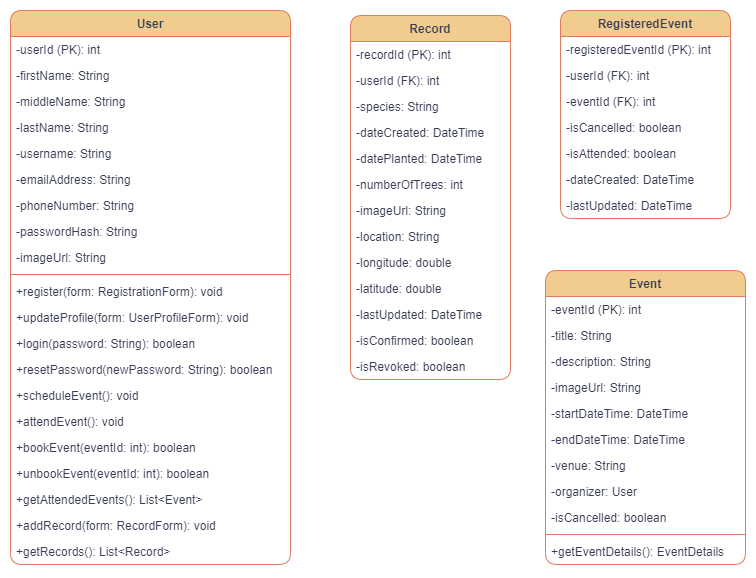

The diagram above was exported from draw.io. Its source (the exported page's mxGraphModel, read from the mxfile embedded in the PNG):
<mxGraphModel dx="789" dy="1673" grid="1" gridSize="10" guides="1" tooltips="1" connect="1" arrows="1" fold="1" page="1" pageScale="1" pageWidth="827" pageHeight="1169" math="0" shadow="0">
  <root>
    <mxCell id="WIyWlLk6GJQsqaUBKTNV-0" />
    <mxCell id="WIyWlLk6GJQsqaUBKTNV-1" parent="WIyWlLk6GJQsqaUBKTNV-0" />
    <mxCell id="gfXIzz6LY0_jUiX6LjBA-168" value="User" style="swimlane;fontStyle=1;childLayout=stackLayout;horizontal=1;startSize=26;horizontalStack=0;resizeParent=1;resizeParentMax=0;resizeLast=0;collapsible=1;marginBottom=0;labelBackgroundColor=none;fillColor=#F2CC8F;strokeColor=#E07A5F;fontColor=#393C56;rounded=1;" vertex="1" parent="WIyWlLk6GJQsqaUBKTNV-1">
      <mxGeometry x="20" y="-55" width="280" height="554" as="geometry" />
    </mxCell>
    <mxCell id="gfXIzz6LY0_jUiX6LjBA-169" value="-userId (PK): int" style="text;strokeColor=none;fillColor=none;align=left;verticalAlign=top;spacingLeft=4;spacingRight=4;overflow=hidden;rotatable=0;points=[[0,0.5],[1,0.5]];portConstraint=eastwest;labelBackgroundColor=none;fontColor=#393C56;rounded=1;" vertex="1" parent="gfXIzz6LY0_jUiX6LjBA-168">
      <mxGeometry y="26" width="280" height="26" as="geometry" />
    </mxCell>
    <mxCell id="gfXIzz6LY0_jUiX6LjBA-170" value="-firstName: String" style="text;strokeColor=none;fillColor=none;align=left;verticalAlign=top;spacingLeft=4;spacingRight=4;overflow=hidden;rotatable=0;points=[[0,0.5],[1,0.5]];portConstraint=eastwest;labelBackgroundColor=none;fontColor=#393C56;rounded=1;" vertex="1" parent="gfXIzz6LY0_jUiX6LjBA-168">
      <mxGeometry y="52" width="280" height="26" as="geometry" />
    </mxCell>
    <mxCell id="gfXIzz6LY0_jUiX6LjBA-171" value="-middleName: String" style="text;strokeColor=none;fillColor=none;align=left;verticalAlign=top;spacingLeft=4;spacingRight=4;overflow=hidden;rotatable=0;points=[[0,0.5],[1,0.5]];portConstraint=eastwest;labelBackgroundColor=none;fontColor=#393C56;rounded=1;" vertex="1" parent="gfXIzz6LY0_jUiX6LjBA-168">
      <mxGeometry y="78" width="280" height="26" as="geometry" />
    </mxCell>
    <mxCell id="gfXIzz6LY0_jUiX6LjBA-172" value="-lastName: String" style="text;strokeColor=none;fillColor=none;align=left;verticalAlign=top;spacingLeft=4;spacingRight=4;overflow=hidden;rotatable=0;points=[[0,0.5],[1,0.5]];portConstraint=eastwest;labelBackgroundColor=none;fontColor=#393C56;rounded=1;" vertex="1" parent="gfXIzz6LY0_jUiX6LjBA-168">
      <mxGeometry y="104" width="280" height="26" as="geometry" />
    </mxCell>
    <mxCell id="gfXIzz6LY0_jUiX6LjBA-173" value="-username: String" style="text;strokeColor=none;fillColor=none;align=left;verticalAlign=top;spacingLeft=4;spacingRight=4;overflow=hidden;rotatable=0;points=[[0,0.5],[1,0.5]];portConstraint=eastwest;labelBackgroundColor=none;fontColor=#393C56;rounded=1;" vertex="1" parent="gfXIzz6LY0_jUiX6LjBA-168">
      <mxGeometry y="130" width="280" height="26" as="geometry" />
    </mxCell>
    <mxCell id="gfXIzz6LY0_jUiX6LjBA-174" value="-emailAddress: String" style="text;strokeColor=none;fillColor=none;align=left;verticalAlign=top;spacingLeft=4;spacingRight=4;overflow=hidden;rotatable=0;points=[[0,0.5],[1,0.5]];portConstraint=eastwest;labelBackgroundColor=none;fontColor=#393C56;rounded=1;" vertex="1" parent="gfXIzz6LY0_jUiX6LjBA-168">
      <mxGeometry y="156" width="280" height="26" as="geometry" />
    </mxCell>
    <mxCell id="gfXIzz6LY0_jUiX6LjBA-175" value="-phoneNumber: String" style="text;strokeColor=none;fillColor=none;align=left;verticalAlign=top;spacingLeft=4;spacingRight=4;overflow=hidden;rotatable=0;points=[[0,0.5],[1,0.5]];portConstraint=eastwest;labelBackgroundColor=none;fontColor=#393C56;rounded=1;" vertex="1" parent="gfXIzz6LY0_jUiX6LjBA-168">
      <mxGeometry y="182" width="280" height="26" as="geometry" />
    </mxCell>
    <mxCell id="gfXIzz6LY0_jUiX6LjBA-176" value="-passwordHash: String" style="text;strokeColor=none;fillColor=none;align=left;verticalAlign=top;spacingLeft=4;spacingRight=4;overflow=hidden;rotatable=0;points=[[0,0.5],[1,0.5]];portConstraint=eastwest;labelBackgroundColor=none;fontColor=#393C56;rounded=1;" vertex="1" parent="gfXIzz6LY0_jUiX6LjBA-168">
      <mxGeometry y="208" width="280" height="26" as="geometry" />
    </mxCell>
    <mxCell id="gfXIzz6LY0_jUiX6LjBA-177" value="-imageUrl: String" style="text;strokeColor=none;fillColor=none;align=left;verticalAlign=top;spacingLeft=4;spacingRight=4;overflow=hidden;rotatable=0;points=[[0,0.5],[1,0.5]];portConstraint=eastwest;labelBackgroundColor=none;fontColor=#393C56;rounded=1;" vertex="1" parent="gfXIzz6LY0_jUiX6LjBA-168">
      <mxGeometry y="234" width="280" height="26" as="geometry" />
    </mxCell>
    <mxCell id="gfXIzz6LY0_jUiX6LjBA-178" value="" style="line;strokeWidth=1;fillColor=none;align=left;verticalAlign=middle;spacingTop=-1;spacingLeft=3;spacingRight=3;rotatable=0;labelPosition=right;points=[];portConstraint=eastwest;labelBackgroundColor=none;strokeColor=#E07A5F;fontColor=#393C56;rounded=1;" vertex="1" parent="gfXIzz6LY0_jUiX6LjBA-168">
      <mxGeometry y="260" width="280" height="8" as="geometry" />
    </mxCell>
    <mxCell id="gfXIzz6LY0_jUiX6LjBA-179" value="+register(form: RegistrationForm): void" style="text;strokeColor=none;fillColor=none;align=left;verticalAlign=top;spacingLeft=4;spacingRight=4;overflow=hidden;rotatable=0;points=[[0,0.5],[1,0.5]];portConstraint=eastwest;labelBackgroundColor=none;fontColor=#393C56;rounded=1;" vertex="1" parent="gfXIzz6LY0_jUiX6LjBA-168">
      <mxGeometry y="268" width="280" height="26" as="geometry" />
    </mxCell>
    <mxCell id="gfXIzz6LY0_jUiX6LjBA-180" value="+updateProfile(form: UserProfileForm): void" style="text;strokeColor=none;fillColor=none;align=left;verticalAlign=top;spacingLeft=4;spacingRight=4;overflow=hidden;rotatable=0;points=[[0,0.5],[1,0.5]];portConstraint=eastwest;labelBackgroundColor=none;fontColor=#393C56;rounded=1;" vertex="1" parent="gfXIzz6LY0_jUiX6LjBA-168">
      <mxGeometry y="294" width="280" height="26" as="geometry" />
    </mxCell>
    <mxCell id="gfXIzz6LY0_jUiX6LjBA-181" value="+login(password: String): boolean" style="text;strokeColor=none;fillColor=none;align=left;verticalAlign=top;spacingLeft=4;spacingRight=4;overflow=hidden;rotatable=0;points=[[0,0.5],[1,0.5]];portConstraint=eastwest;labelBackgroundColor=none;fontColor=#393C56;rounded=1;" vertex="1" parent="gfXIzz6LY0_jUiX6LjBA-168">
      <mxGeometry y="320" width="280" height="26" as="geometry" />
    </mxCell>
    <mxCell id="gfXIzz6LY0_jUiX6LjBA-182" value="+resetPassword(newPassword: String): boolean" style="text;strokeColor=none;fillColor=none;align=left;verticalAlign=top;spacingLeft=4;spacingRight=4;overflow=hidden;rotatable=0;points=[[0,0.5],[1,0.5]];portConstraint=eastwest;labelBackgroundColor=none;fontColor=#393C56;rounded=1;" vertex="1" parent="gfXIzz6LY0_jUiX6LjBA-168">
      <mxGeometry y="346" width="280" height="26" as="geometry" />
    </mxCell>
    <mxCell id="gfXIzz6LY0_jUiX6LjBA-183" value="+scheduleEvent(): void" style="text;strokeColor=none;fillColor=none;align=left;verticalAlign=top;spacingLeft=4;spacingRight=4;overflow=hidden;rotatable=0;points=[[0,0.5],[1,0.5]];portConstraint=eastwest;labelBackgroundColor=none;fontColor=#393C56;rounded=1;" vertex="1" parent="gfXIzz6LY0_jUiX6LjBA-168">
      <mxGeometry y="372" width="280" height="26" as="geometry" />
    </mxCell>
    <mxCell id="gfXIzz6LY0_jUiX6LjBA-184" value="+attendEvent(): void" style="text;strokeColor=none;fillColor=none;align=left;verticalAlign=top;spacingLeft=4;spacingRight=4;overflow=hidden;rotatable=0;points=[[0,0.5],[1,0.5]];portConstraint=eastwest;labelBackgroundColor=none;fontColor=#393C56;rounded=1;" vertex="1" parent="gfXIzz6LY0_jUiX6LjBA-168">
      <mxGeometry y="398" width="280" height="26" as="geometry" />
    </mxCell>
    <mxCell id="gfXIzz6LY0_jUiX6LjBA-185" value="+bookEvent(eventId: int): boolean" style="text;strokeColor=none;fillColor=none;align=left;verticalAlign=top;spacingLeft=4;spacingRight=4;overflow=hidden;rotatable=0;points=[[0,0.5],[1,0.5]];portConstraint=eastwest;labelBackgroundColor=none;fontColor=#393C56;rounded=1;" vertex="1" parent="gfXIzz6LY0_jUiX6LjBA-168">
      <mxGeometry y="424" width="280" height="26" as="geometry" />
    </mxCell>
    <mxCell id="gfXIzz6LY0_jUiX6LjBA-186" value="+unbookEvent(eventId: int): boolean" style="text;strokeColor=none;fillColor=none;align=left;verticalAlign=top;spacingLeft=4;spacingRight=4;overflow=hidden;rotatable=0;points=[[0,0.5],[1,0.5]];portConstraint=eastwest;labelBackgroundColor=none;fontColor=#393C56;rounded=1;" vertex="1" parent="gfXIzz6LY0_jUiX6LjBA-168">
      <mxGeometry y="450" width="280" height="26" as="geometry" />
    </mxCell>
    <mxCell id="gfXIzz6LY0_jUiX6LjBA-187" value="+getAttendedEvents(): List&lt;Event&gt;" style="text;strokeColor=none;fillColor=none;align=left;verticalAlign=top;spacingLeft=4;spacingRight=4;overflow=hidden;rotatable=0;points=[[0,0.5],[1,0.5]];portConstraint=eastwest;labelBackgroundColor=none;fontColor=#393C56;rounded=1;" vertex="1" parent="gfXIzz6LY0_jUiX6LjBA-168">
      <mxGeometry y="476" width="280" height="26" as="geometry" />
    </mxCell>
    <mxCell id="gfXIzz6LY0_jUiX6LjBA-188" value="+addRecord(form: RecordForm): void" style="text;strokeColor=none;fillColor=none;align=left;verticalAlign=top;spacingLeft=4;spacingRight=4;overflow=hidden;rotatable=0;points=[[0,0.5],[1,0.5]];portConstraint=eastwest;labelBackgroundColor=none;fontColor=#393C56;rounded=1;" vertex="1" parent="gfXIzz6LY0_jUiX6LjBA-168">
      <mxGeometry y="502" width="280" height="26" as="geometry" />
    </mxCell>
    <mxCell id="gfXIzz6LY0_jUiX6LjBA-189" value="+getRecords(): List&lt;Record&gt;" style="text;strokeColor=none;fillColor=none;align=left;verticalAlign=top;spacingLeft=4;spacingRight=4;overflow=hidden;rotatable=0;points=[[0,0.5],[1,0.5]];portConstraint=eastwest;labelBackgroundColor=none;fontColor=#393C56;rounded=1;" vertex="1" parent="gfXIzz6LY0_jUiX6LjBA-168">
      <mxGeometry y="528" width="280" height="26" as="geometry" />
    </mxCell>
    <mxCell id="gfXIzz6LY0_jUiX6LjBA-190" value="Event" style="swimlane;fontStyle=1;childLayout=stackLayout;horizontal=1;startSize=26;horizontalStack=0;resizeParent=1;resizeParentMax=0;resizeLast=0;collapsible=1;marginBottom=0;labelBackgroundColor=none;fillColor=#F2CC8F;strokeColor=#E07A5F;fontColor=#393C56;rounded=1;" vertex="1" parent="WIyWlLk6GJQsqaUBKTNV-1">
      <mxGeometry x="555" y="205" width="200" height="294" as="geometry" />
    </mxCell>
    <mxCell id="gfXIzz6LY0_jUiX6LjBA-191" value="-eventId (PK): int" style="text;strokeColor=none;fillColor=none;align=left;verticalAlign=top;spacingLeft=4;spacingRight=4;overflow=hidden;rotatable=0;points=[[0,0.5],[1,0.5]];portConstraint=eastwest;labelBackgroundColor=none;fontColor=#393C56;rounded=1;" vertex="1" parent="gfXIzz6LY0_jUiX6LjBA-190">
      <mxGeometry y="26" width="200" height="26" as="geometry" />
    </mxCell>
    <mxCell id="gfXIzz6LY0_jUiX6LjBA-192" value="-title: String" style="text;strokeColor=none;fillColor=none;align=left;verticalAlign=top;spacingLeft=4;spacingRight=4;overflow=hidden;rotatable=0;points=[[0,0.5],[1,0.5]];portConstraint=eastwest;labelBackgroundColor=none;fontColor=#393C56;rounded=1;" vertex="1" parent="gfXIzz6LY0_jUiX6LjBA-190">
      <mxGeometry y="52" width="200" height="26" as="geometry" />
    </mxCell>
    <mxCell id="gfXIzz6LY0_jUiX6LjBA-193" value="-description: String" style="text;strokeColor=none;fillColor=none;align=left;verticalAlign=top;spacingLeft=4;spacingRight=4;overflow=hidden;rotatable=0;points=[[0,0.5],[1,0.5]];portConstraint=eastwest;labelBackgroundColor=none;fontColor=#393C56;rounded=1;" vertex="1" parent="gfXIzz6LY0_jUiX6LjBA-190">
      <mxGeometry y="78" width="200" height="26" as="geometry" />
    </mxCell>
    <mxCell id="gfXIzz6LY0_jUiX6LjBA-194" value="-imageUrl: String" style="text;strokeColor=none;fillColor=none;align=left;verticalAlign=top;spacingLeft=4;spacingRight=4;overflow=hidden;rotatable=0;points=[[0,0.5],[1,0.5]];portConstraint=eastwest;labelBackgroundColor=none;fontColor=#393C56;rounded=1;" vertex="1" parent="gfXIzz6LY0_jUiX6LjBA-190">
      <mxGeometry y="104" width="200" height="26" as="geometry" />
    </mxCell>
    <mxCell id="gfXIzz6LY0_jUiX6LjBA-195" value="-startDateTime: DateTime" style="text;strokeColor=none;fillColor=none;align=left;verticalAlign=top;spacingLeft=4;spacingRight=4;overflow=hidden;rotatable=0;points=[[0,0.5],[1,0.5]];portConstraint=eastwest;labelBackgroundColor=none;fontColor=#393C56;rounded=1;" vertex="1" parent="gfXIzz6LY0_jUiX6LjBA-190">
      <mxGeometry y="130" width="200" height="26" as="geometry" />
    </mxCell>
    <mxCell id="gfXIzz6LY0_jUiX6LjBA-196" value="-endDateTime: DateTime" style="text;strokeColor=none;fillColor=none;align=left;verticalAlign=top;spacingLeft=4;spacingRight=4;overflow=hidden;rotatable=0;points=[[0,0.5],[1,0.5]];portConstraint=eastwest;labelBackgroundColor=none;fontColor=#393C56;rounded=1;" vertex="1" parent="gfXIzz6LY0_jUiX6LjBA-190">
      <mxGeometry y="156" width="200" height="26" as="geometry" />
    </mxCell>
    <mxCell id="gfXIzz6LY0_jUiX6LjBA-197" value="-venue: String" style="text;strokeColor=none;fillColor=none;align=left;verticalAlign=top;spacingLeft=4;spacingRight=4;overflow=hidden;rotatable=0;points=[[0,0.5],[1,0.5]];portConstraint=eastwest;labelBackgroundColor=none;fontColor=#393C56;rounded=1;" vertex="1" parent="gfXIzz6LY0_jUiX6LjBA-190">
      <mxGeometry y="182" width="200" height="26" as="geometry" />
    </mxCell>
    <mxCell id="gfXIzz6LY0_jUiX6LjBA-198" value="-organizer: User" style="text;strokeColor=none;fillColor=none;align=left;verticalAlign=top;spacingLeft=4;spacingRight=4;overflow=hidden;rotatable=0;points=[[0,0.5],[1,0.5]];portConstraint=eastwest;labelBackgroundColor=none;fontColor=#393C56;rounded=1;" vertex="1" parent="gfXIzz6LY0_jUiX6LjBA-190">
      <mxGeometry y="208" width="200" height="26" as="geometry" />
    </mxCell>
    <mxCell id="gfXIzz6LY0_jUiX6LjBA-199" value="-isCancelled: boolean" style="text;strokeColor=none;fillColor=none;align=left;verticalAlign=top;spacingLeft=4;spacingRight=4;overflow=hidden;rotatable=0;points=[[0,0.5],[1,0.5]];portConstraint=eastwest;labelBackgroundColor=none;fontColor=#393C56;rounded=1;" vertex="1" parent="gfXIzz6LY0_jUiX6LjBA-190">
      <mxGeometry y="234" width="200" height="26" as="geometry" />
    </mxCell>
    <mxCell id="gfXIzz6LY0_jUiX6LjBA-200" value="" style="line;strokeWidth=1;fillColor=none;align=left;verticalAlign=middle;spacingTop=-1;spacingLeft=3;spacingRight=3;rotatable=0;labelPosition=right;points=[];portConstraint=eastwest;labelBackgroundColor=none;strokeColor=#E07A5F;fontColor=#393C56;rounded=1;" vertex="1" parent="gfXIzz6LY0_jUiX6LjBA-190">
      <mxGeometry y="260" width="200" height="8" as="geometry" />
    </mxCell>
    <mxCell id="gfXIzz6LY0_jUiX6LjBA-201" value="+getEventDetails(): EventDetails" style="text;strokeColor=none;fillColor=none;align=left;verticalAlign=top;spacingLeft=4;spacingRight=4;overflow=hidden;rotatable=0;points=[[0,0.5],[1,0.5]];portConstraint=eastwest;labelBackgroundColor=none;fontColor=#393C56;rounded=1;" vertex="1" parent="gfXIzz6LY0_jUiX6LjBA-190">
      <mxGeometry y="268" width="200" height="26" as="geometry" />
    </mxCell>
    <mxCell id="gfXIzz6LY0_jUiX6LjBA-202" value="Record" style="swimlane;fontStyle=1;childLayout=stackLayout;horizontal=1;startSize=26;horizontalStack=0;resizeParent=1;resizeParentMax=0;resizeLast=0;collapsible=1;marginBottom=0;labelBackgroundColor=none;fillColor=#F2CC8F;strokeColor=#E07A5F;fontColor=#393C56;rounded=1;" vertex="1" parent="WIyWlLk6GJQsqaUBKTNV-1">
      <mxGeometry x="360" y="-50" width="160" height="364" as="geometry" />
    </mxCell>
    <mxCell id="gfXIzz6LY0_jUiX6LjBA-203" value="-recordId (PK): int" style="text;strokeColor=none;fillColor=none;align=left;verticalAlign=top;spacingLeft=4;spacingRight=4;overflow=hidden;rotatable=0;points=[[0,0.5],[1,0.5]];portConstraint=eastwest;labelBackgroundColor=none;fontColor=#393C56;rounded=1;" vertex="1" parent="gfXIzz6LY0_jUiX6LjBA-202">
      <mxGeometry y="26" width="160" height="26" as="geometry" />
    </mxCell>
    <mxCell id="gfXIzz6LY0_jUiX6LjBA-204" value="-userId (FK): int" style="text;strokeColor=none;fillColor=none;align=left;verticalAlign=top;spacingLeft=4;spacingRight=4;overflow=hidden;rotatable=0;points=[[0,0.5],[1,0.5]];portConstraint=eastwest;labelBackgroundColor=none;fontColor=#393C56;rounded=1;" vertex="1" parent="gfXIzz6LY0_jUiX6LjBA-202">
      <mxGeometry y="52" width="160" height="26" as="geometry" />
    </mxCell>
    <mxCell id="gfXIzz6LY0_jUiX6LjBA-205" value="-species: String" style="text;strokeColor=none;fillColor=none;align=left;verticalAlign=top;spacingLeft=4;spacingRight=4;overflow=hidden;rotatable=0;points=[[0,0.5],[1,0.5]];portConstraint=eastwest;labelBackgroundColor=none;fontColor=#393C56;rounded=1;" vertex="1" parent="gfXIzz6LY0_jUiX6LjBA-202">
      <mxGeometry y="78" width="160" height="26" as="geometry" />
    </mxCell>
    <mxCell id="gfXIzz6LY0_jUiX6LjBA-206" value="-dateCreated: DateTime" style="text;strokeColor=none;fillColor=none;align=left;verticalAlign=top;spacingLeft=4;spacingRight=4;overflow=hidden;rotatable=0;points=[[0,0.5],[1,0.5]];portConstraint=eastwest;labelBackgroundColor=none;fontColor=#393C56;rounded=1;" vertex="1" parent="gfXIzz6LY0_jUiX6LjBA-202">
      <mxGeometry y="104" width="160" height="26" as="geometry" />
    </mxCell>
    <mxCell id="gfXIzz6LY0_jUiX6LjBA-207" value="-datePlanted: DateTime" style="text;strokeColor=none;fillColor=none;align=left;verticalAlign=top;spacingLeft=4;spacingRight=4;overflow=hidden;rotatable=0;points=[[0,0.5],[1,0.5]];portConstraint=eastwest;labelBackgroundColor=none;fontColor=#393C56;rounded=1;" vertex="1" parent="gfXIzz6LY0_jUiX6LjBA-202">
      <mxGeometry y="130" width="160" height="26" as="geometry" />
    </mxCell>
    <mxCell id="gfXIzz6LY0_jUiX6LjBA-208" value="-numberOfTrees: int" style="text;strokeColor=none;fillColor=none;align=left;verticalAlign=top;spacingLeft=4;spacingRight=4;overflow=hidden;rotatable=0;points=[[0,0.5],[1,0.5]];portConstraint=eastwest;labelBackgroundColor=none;fontColor=#393C56;rounded=1;" vertex="1" parent="gfXIzz6LY0_jUiX6LjBA-202">
      <mxGeometry y="156" width="160" height="26" as="geometry" />
    </mxCell>
    <mxCell id="gfXIzz6LY0_jUiX6LjBA-209" value="-imageUrl: String" style="text;strokeColor=none;fillColor=none;align=left;verticalAlign=top;spacingLeft=4;spacingRight=4;overflow=hidden;rotatable=0;points=[[0,0.5],[1,0.5]];portConstraint=eastwest;labelBackgroundColor=none;fontColor=#393C56;rounded=1;" vertex="1" parent="gfXIzz6LY0_jUiX6LjBA-202">
      <mxGeometry y="182" width="160" height="26" as="geometry" />
    </mxCell>
    <mxCell id="gfXIzz6LY0_jUiX6LjBA-210" value="-location: String" style="text;strokeColor=none;fillColor=none;align=left;verticalAlign=top;spacingLeft=4;spacingRight=4;overflow=hidden;rotatable=0;points=[[0,0.5],[1,0.5]];portConstraint=eastwest;labelBackgroundColor=none;fontColor=#393C56;rounded=1;" vertex="1" parent="gfXIzz6LY0_jUiX6LjBA-202">
      <mxGeometry y="208" width="160" height="26" as="geometry" />
    </mxCell>
    <mxCell id="gfXIzz6LY0_jUiX6LjBA-211" value="-longitude: double" style="text;strokeColor=none;fillColor=none;align=left;verticalAlign=top;spacingLeft=4;spacingRight=4;overflow=hidden;rotatable=0;points=[[0,0.5],[1,0.5]];portConstraint=eastwest;labelBackgroundColor=none;fontColor=#393C56;rounded=1;" vertex="1" parent="gfXIzz6LY0_jUiX6LjBA-202">
      <mxGeometry y="234" width="160" height="26" as="geometry" />
    </mxCell>
    <mxCell id="gfXIzz6LY0_jUiX6LjBA-212" value="-latitude: double" style="text;strokeColor=none;fillColor=none;align=left;verticalAlign=top;spacingLeft=4;spacingRight=4;overflow=hidden;rotatable=0;points=[[0,0.5],[1,0.5]];portConstraint=eastwest;labelBackgroundColor=none;fontColor=#393C56;rounded=1;" vertex="1" parent="gfXIzz6LY0_jUiX6LjBA-202">
      <mxGeometry y="260" width="160" height="26" as="geometry" />
    </mxCell>
    <mxCell id="gfXIzz6LY0_jUiX6LjBA-213" value="-lastUpdated: DateTime" style="text;strokeColor=none;fillColor=none;align=left;verticalAlign=top;spacingLeft=4;spacingRight=4;overflow=hidden;rotatable=0;points=[[0,0.5],[1,0.5]];portConstraint=eastwest;labelBackgroundColor=none;fontColor=#393C56;rounded=1;" vertex="1" parent="gfXIzz6LY0_jUiX6LjBA-202">
      <mxGeometry y="286" width="160" height="26" as="geometry" />
    </mxCell>
    <mxCell id="gfXIzz6LY0_jUiX6LjBA-214" value="-isConfirmed: boolean" style="text;strokeColor=none;fillColor=none;align=left;verticalAlign=top;spacingLeft=4;spacingRight=4;overflow=hidden;rotatable=0;points=[[0,0.5],[1,0.5]];portConstraint=eastwest;labelBackgroundColor=none;fontColor=#393C56;rounded=1;" vertex="1" parent="gfXIzz6LY0_jUiX6LjBA-202">
      <mxGeometry y="312" width="160" height="26" as="geometry" />
    </mxCell>
    <mxCell id="gfXIzz6LY0_jUiX6LjBA-215" value="-isRevoked: boolean" style="text;strokeColor=none;fillColor=none;align=left;verticalAlign=top;spacingLeft=4;spacingRight=4;overflow=hidden;rotatable=0;points=[[0,0.5],[1,0.5]];portConstraint=eastwest;labelBackgroundColor=none;fontColor=#393C56;rounded=1;" vertex="1" parent="gfXIzz6LY0_jUiX6LjBA-202">
      <mxGeometry y="338" width="160" height="26" as="geometry" />
    </mxCell>
    <mxCell id="gfXIzz6LY0_jUiX6LjBA-216" value="RegisteredEvent" style="swimlane;fontStyle=1;childLayout=stackLayout;horizontal=1;startSize=26;horizontalStack=0;resizeParent=1;resizeParentMax=0;resizeLast=0;collapsible=1;marginBottom=0;labelBackgroundColor=none;fillColor=#F2CC8F;strokeColor=#E07A5F;fontColor=#393C56;rounded=1;" vertex="1" parent="WIyWlLk6GJQsqaUBKTNV-1">
      <mxGeometry x="570" y="-55" width="170" height="208" as="geometry" />
    </mxCell>
    <mxCell id="gfXIzz6LY0_jUiX6LjBA-217" value="-registeredEventId (PK): int" style="text;strokeColor=none;fillColor=none;align=left;verticalAlign=top;spacingLeft=4;spacingRight=4;overflow=hidden;rotatable=0;points=[[0,0.5],[1,0.5]];portConstraint=eastwest;labelBackgroundColor=none;fontColor=#393C56;rounded=1;" vertex="1" parent="gfXIzz6LY0_jUiX6LjBA-216">
      <mxGeometry y="26" width="170" height="26" as="geometry" />
    </mxCell>
    <mxCell id="gfXIzz6LY0_jUiX6LjBA-218" value="-userId (FK): int" style="text;strokeColor=none;fillColor=none;align=left;verticalAlign=top;spacingLeft=4;spacingRight=4;overflow=hidden;rotatable=0;points=[[0,0.5],[1,0.5]];portConstraint=eastwest;labelBackgroundColor=none;fontColor=#393C56;rounded=1;" vertex="1" parent="gfXIzz6LY0_jUiX6LjBA-216">
      <mxGeometry y="52" width="170" height="26" as="geometry" />
    </mxCell>
    <mxCell id="gfXIzz6LY0_jUiX6LjBA-219" value="-eventId (FK): int" style="text;strokeColor=none;fillColor=none;align=left;verticalAlign=top;spacingLeft=4;spacingRight=4;overflow=hidden;rotatable=0;points=[[0,0.5],[1,0.5]];portConstraint=eastwest;labelBackgroundColor=none;fontColor=#393C56;rounded=1;" vertex="1" parent="gfXIzz6LY0_jUiX6LjBA-216">
      <mxGeometry y="78" width="170" height="26" as="geometry" />
    </mxCell>
    <mxCell id="gfXIzz6LY0_jUiX6LjBA-220" value="-isCancelled: boolean" style="text;strokeColor=none;fillColor=none;align=left;verticalAlign=top;spacingLeft=4;spacingRight=4;overflow=hidden;rotatable=0;points=[[0,0.5],[1,0.5]];portConstraint=eastwest;labelBackgroundColor=none;fontColor=#393C56;rounded=1;" vertex="1" parent="gfXIzz6LY0_jUiX6LjBA-216">
      <mxGeometry y="104" width="170" height="26" as="geometry" />
    </mxCell>
    <mxCell id="gfXIzz6LY0_jUiX6LjBA-221" value="-isAttended: boolean" style="text;strokeColor=none;fillColor=none;align=left;verticalAlign=top;spacingLeft=4;spacingRight=4;overflow=hidden;rotatable=0;points=[[0,0.5],[1,0.5]];portConstraint=eastwest;labelBackgroundColor=none;fontColor=#393C56;rounded=1;" vertex="1" parent="gfXIzz6LY0_jUiX6LjBA-216">
      <mxGeometry y="130" width="170" height="26" as="geometry" />
    </mxCell>
    <mxCell id="gfXIzz6LY0_jUiX6LjBA-222" value="-dateCreated: DateTime" style="text;strokeColor=none;fillColor=none;align=left;verticalAlign=top;spacingLeft=4;spacingRight=4;overflow=hidden;rotatable=0;points=[[0,0.5],[1,0.5]];portConstraint=eastwest;labelBackgroundColor=none;fontColor=#393C56;rounded=1;" vertex="1" parent="gfXIzz6LY0_jUiX6LjBA-216">
      <mxGeometry y="156" width="170" height="26" as="geometry" />
    </mxCell>
    <mxCell id="gfXIzz6LY0_jUiX6LjBA-223" value="-lastUpdated: DateTime" style="text;strokeColor=none;fillColor=none;align=left;verticalAlign=top;spacingLeft=4;spacingRight=4;overflow=hidden;rotatable=0;points=[[0,0.5],[1,0.5]];portConstraint=eastwest;labelBackgroundColor=none;fontColor=#393C56;rounded=1;" vertex="1" parent="gfXIzz6LY0_jUiX6LjBA-216">
      <mxGeometry y="182" width="170" height="26" as="geometry" />
    </mxCell>
  </root>
</mxGraphModel>